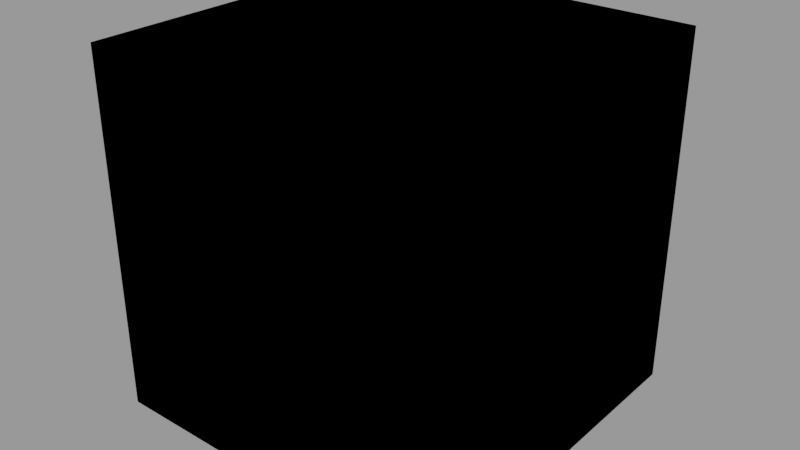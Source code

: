 # Source: Water.blend  (saved by Blender 3.4.6; exported with 4.5.12 LTS)
import bpy
from mathutils import Matrix  # noqa: F401  (used for matrix-valued properties, if any)

bpy.ops.wm.read_factory_settings(use_empty=True)
scene = bpy.context.scene
scene.name = 'HDRIMAKER_RenderScene'

# ---- materials (node trees are filled in below, after node groups)
mat_water = bpy.data.materials.new('Water')
mat_water.use_transparent_shadow = False

# ---- node groups
ng_e_pbr_utility_animation_linear = bpy.data.node_groups.new('E_PBR_Utility_Animation_Linear', 'ShaderNodeTree')
_s = ng_e_pbr_utility_animation_linear.interface.new_socket(name='Linear', in_out='OUTPUT', socket_type='NodeSocketFloat')
_s.default_value = 0.218
_s = ng_e_pbr_utility_animation_linear.interface.new_socket(name='Rotation', in_out='OUTPUT', socket_type='NodeSocketFloat')
_s = ng_e_pbr_utility_animation_linear.interface.new_socket(name='Animation Speed', in_out='INPUT', socket_type='NodeSocketFloat')
_s = ng_e_pbr_utility_animation_linear.interface.new_socket(name='Phase', in_out='INPUT', socket_type='NodeSocketFloat')
_s.default_value = 1.0
_s.min_value = 0.1
_s.max_value = 1e+04
_N = ng_e_pbr_utility_animation_linear.nodes; _L = ng_e_pbr_utility_animation_linear.links
n0 = _N.new('NodeFrame'); n0.name = 'Frame'; n0.location = (-811, -50)
n0.label = 'Factor : If you want to duplicate this node group'
n0.width = 501
n0.shrink = False
n1 = _N.new('ShaderNodeValue'); n1.name = 'Animation.001'; n1.location = (-260, -240)
n1.outputs[0].default_value = 0.001
n2 = _N.new('ShaderNodeMath'); n2.name = 'Math'; n2.location = (-60, 20)
n2.operation = 'MULTIPLY'
n2.inputs[2].default_value = 0.0
n3 = _N.new('ShaderNodeMath'); n3.name = 'Math.001'; n3.location = (140, -20)
n3.inputs[2].default_value = 0.0
n4 = _N.new('NodeGroupInput'); n4.name = 'Group Input'; n4.location = (291, -110)
n5 = _N.new('NodeGroupOutput'); n5.name = 'Output'; n5.location = (520, -20)
n6 = _N.new('ShaderNodeMath'); n6.name = 'Math.002'; n6.location = (340, -160)
n6.operation = 'MULTIPLY'
n6.inputs[1].default_value = 100.0
n6.inputs[2].default_value = 0.0
n4.parent = n0
_L.new(n2.outputs[0], n3.inputs[0])
_L.new(n1.outputs[0], n2.inputs[1])
_L.new(n4.outputs[0], n2.inputs[0])
_L.new(n3.outputs[0], n5.inputs[0])
_L.new(n4.outputs[1], n3.inputs[1])
_L.new(n3.outputs[0], n6.inputs[0])
_L.new(n6.outputs[0], n5.inputs[1])
n5.is_active_output = True
ng_water = bpy.data.node_groups.new('Water', 'ShaderNodeTree')
_s = ng_water.interface.new_socket(name='Normal', in_out='OUTPUT', socket_type='NodeSocketVector')
_s.hide_value = True
_s = ng_water.interface.new_socket(name='Strength', in_out='INPUT', socket_type='NodeSocketFloat')
_s.subtype = 'FACTOR'
_s.default_value = 0.1
_s.min_value = 0.05
_s.max_value = 1.0
_s.description = 'Adjusts the strength of the Bump effect'
_s = ng_water.interface.new_socket(name='Wave Speed', in_out='INPUT', socket_type='NodeSocketFloat')
_s.default_value = 1.0
_s.min_value = 0.0
_s.description = 'Adjusts the speed of wave motion'
_s = ng_water.interface.new_socket(name='Flowing Water', in_out='INPUT', socket_type='NodeSocketFloat')
_s.min_value = 0.0
_s.description = 'Adjust water flow in one direction (Use Flow Direction to Chang'
_s = ng_water.interface.new_socket(name='Reverse', in_out='INPUT', socket_type='NodeSocketInt')
_s.default_value = -1
_s.min_value = -1
_s.max_value = 1
_s.description = 'Reverses the water flow in the opposite direction'
_s = ng_water.interface.new_socket(name='Flow Direction', in_out='INPUT', socket_type='NodeSocketFloat')
_s.subtype = 'ANGLE'
_s.description = "Adjust the direction of the water flow (Needs 'Flowing Water' t"
_s = ng_water.interface.new_socket(name='Scale', in_out='INPUT', socket_type='NodeSocketFloat')
_s.default_value = 1.0
_s.min_value = 0.1
_s.description = 'Adjust the wave scale'
_N = ng_water.nodes; _L = ng_water.links
n0 = _N.new('NodeFrame'); n0.name = 'Frame.002'; n0.location = (-938, -162)
n0.label = 'Water Speed '
n0.width = 76
n1 = _N.new('NodeFrame'); n1.name = 'Frame.001'; n1.location = (-938, -62)
n1.label = 'Reverse '
n1.width = 76
n2 = _N.new('NodeFrame'); n2.name = 'Frame'; n2.location = (-938, 38)
n2.label = 'Flowing water '
n2.width = 76
n3 = _N.new('NodeFrame'); n3.name = 'Frame.004'; n3.location = (-936, -271)
n3.label = 'Flow Direction '
n3.width = 76
n4 = _N.new('NodeFrame'); n4.name = 'Frame.003'; n4.location = (-938, -382)
n4.label = 'Scale '
n4.width = 76
n5 = _N.new('ShaderNodeMath'); n5.name = 'Math.002'; n5.location = (-800, -60)
n5.width = 100
n5.hide = True
n5.operation = 'MULTIPLY'
n5.inputs[2].default_value = 0.0
n6 = _N.new('ShaderNodeMath'); n6.name = 'Math.007'; n6.location = (-680, -60)
n6.width = 100
n6.hide = True
n6.operation = 'MULTIPLY'
n6.inputs[1].default_value = 2.0
n6.inputs[2].default_value = 0.0
n7 = _N.new('ShaderNodeMath'); n7.name = 'Math.003'; n7.location = (-680, -100)
n7.width = 100
n7.hide = True
n7.operation = 'MULTIPLY'
n7.inputs[1].default_value = 5.0
n7.inputs[2].default_value = 0.0
n8 = _N.new('ShaderNodeGroup'); n8.name = 'E_PBR_Utility_Animation_Linear'; n8.location = (-560, -100)
n8.label = 'Animation Linear'
n8.width = 60
n8.hide = True
n8.node_tree = ng_e_pbr_utility_animation_linear
n8.inputs[1].default_value = 0.0
n9 = _N.new('ShaderNodeCombineXYZ'); n9.name = 'Location'; n9.location = (-480, -80)
n9.label = 'Location'
n9.width = 100
n9.hide = True
n10 = _N.new('ShaderNodeNewGeometry'); n10.name = 'Geometry'; n10.location = (-480, -20)
n10.width = 100
n10.hide = True
n11 = _N.new('NodeReroute'); n11.name = 'Reroute.006'; n11.location = (80, -20)
n11.width = 16
n11.socket_idname = 'NodeSocketVector'
n12 = _N.new('ShaderNodeGroup'); n12.name = 'E_PBR_Utility_Animation_Linear.002'; n12.location = (-560, -60)
n12.label = 'Animation Linear'
n12.width = 60
n12.hide = True
n12.node_tree = ng_e_pbr_utility_animation_linear
n12.inputs[1].default_value = 0.0
n13 = _N.new('ShaderNodeCombineXYZ'); n13.name = 'Combine XYZ'; n13.location = (-480, -140)
n13.width = 100
n13.hide = True
n14 = _N.new('ShaderNodeMath'); n14.name = 'Math.005'; n14.location = (-480, -180)
n14.width = 100
n14.hide = True
n14.inputs[1].default_value = 0.01
n14.inputs[2].default_value = 0.0
n15 = _N.new('NodeReroute'); n15.name = 'Reroute.004'; n15.location = (38, -38)
n15.width = 16
n15.socket_idname = 'NodeSocketFloat'
n16 = _N.new('NodeReroute'); n16.name = 'Reroute.002'; n16.location = (38, -38)
n16.width = 16
n16.socket_idname = 'NodeSocketInt'
n17 = _N.new('NodeReroute'); n17.name = 'Reroute.001'; n17.location = (38, -38)
n17.width = 16
n17.socket_idname = 'NodeSocketFloat'
n18 = _N.new('NodeReroute'); n18.name = 'Reroute.005'; n18.location = (38, -38)
n18.width = 16
n18.socket_idname = 'NodeSocketFloatAngle'
n19 = _N.new('NodeReroute'); n19.name = 'Reroute.003'; n19.location = (38, -38)
n19.width = 16
n19.socket_idname = 'NodeSocketFloat'
n20 = _N.new('NodeGroupInput'); n20.name = 'Group Input'; n20.location = (-1260, -120)
n21 = _N.new('NodeReroute'); n21.name = 'Reroute'; n21.location = (-120, -20)
n21.width = 16
n21.socket_idname = 'NodeSocketVector'
n22 = _N.new('ShaderNodeTexNoise'); n22.name = 'Noise Texture.001'; n22.location = (-60, 220)
n22.inputs[2].default_value = 1.0
n22.inputs[3].default_value = 3.0
n22.inputs[4].default_value = 0.55
n23 = _N.new('ShaderNodeMix'); n23.name = 'Mix.002'; n23.location = (140, 220)
n23.data_type = 'RGBA'
n23.inputs[0].default_value = 0.6
n24 = _N.new('ShaderNodeTexVoronoi'); n24.name = 'Voronoi Texture'; n24.location = (340, 220)
n24.feature = 'SMOOTH_F1'
n24.inputs[2].default_value = 3.0
n24.inputs[6].default_value = 0.15
n25 = _N.new('ShaderNodeTexNoise'); n25.name = 'Noise Texture'; n25.location = (340, -60)
n25.inputs[3].default_value = 4.0
n25.inputs[4].default_value = 0.27
n25.inputs[8].default_value = 0.1
n26 = _N.new('ShaderNodeRGBToBW'); n26.name = 'RGB to BW'; n26.location = (760, 100)
n27 = _N.new('ShaderNodeMix'); n27.name = 'Mix.001'; n27.location = (560, 100)
n27.data_type = 'RGBA'
n27.blend_type = 'OVERLAY'
n27.clamp_result = True
n27.inputs[0].default_value = 1.0
n28 = _N.new('NodeGroupInput'); n28.name = 'Group Input.001'; n28.location = (760, 220)
n29 = _N.new('ShaderNodeMapping'); n29.name = 'Mapping'; n29.location = (-300, 0)
n29.label = 'Mapping'
n29.width = 153
n30 = _N.new('ShaderNodeBump'); n30.name = 'Bump'; n30.location = (960, 260)
n30.inputs[1].default_value = 1.0
n30.inputs[2].default_value = 1.0
n31 = _N.new('NodeGroupOutput'); n31.name = 'Group Output'; n31.location = (1140, 260)
n15.parent = n0
n16.parent = n1
n17.parent = n2
n18.parent = n3
n19.parent = n4
_L.new(n5.outputs[0], n6.inputs[0])
_L.new(n16.outputs[0], n5.inputs[1])
_L.new(n23.outputs[2], n24.inputs[0])
_L.new(n22.outputs[1], n23.inputs[6])
_L.new(n25.outputs[1], n27.inputs[7])
_L.new(n7.outputs[0], n8.inputs[0])
_L.new(n24.outputs[0], n27.inputs[6])
_L.new(n6.outputs[0], n12.inputs[0])
_L.new(n15.outputs[0], n7.inputs[0])
_L.new(n19.outputs[0], n14.inputs[0])
_L.new(n17.outputs[0], n5.inputs[0])
_L.new(n9.outputs[0], n29.inputs[1])
_L.new(n10.outputs[0], n29.inputs[0])
_L.new(n12.outputs[0], n9.inputs[0])
_L.new(n8.outputs[0], n9.inputs[2])
_L.new(n11.outputs[0], n25.inputs[0])
_L.new(n21.outputs[0], n22.inputs[0])
_L.new(n11.outputs[0], n23.inputs[7])
_L.new(n14.outputs[0], n29.inputs[3])
_L.new(n13.outputs[0], n29.inputs[2])
_L.new(n20.outputs[1], n15.inputs[0])
_L.new(n20.outputs[5], n19.inputs[0])
_L.new(n20.outputs[2], n17.inputs[0])
_L.new(n29.outputs[0], n21.inputs[0])
_L.new(n21.outputs[0], n11.inputs[0])
_L.new(n27.outputs[2], n26.inputs[0])
_L.new(n26.outputs[0], n30.inputs[3])
_L.new(n30.outputs[0], n31.inputs[0])
_L.new(n28.outputs[0], n30.inputs[0])
_L.new(n20.outputs[3], n16.inputs[0])
_L.new(n20.outputs[4], n18.inputs[0])
_L.new(n18.outputs[0], n13.inputs[2])
n31.is_active_output = True

# ---- material node trees
mat_water.use_nodes = True; mat_water.node_tree.nodes.clear()
_N = mat_water.node_tree.nodes; _L = mat_water.node_tree.links
n0 = _N.new('ShaderNodeGroup'); n0.name = 'Water'; n0.location = (-125, 100)
n0.label = 'Water'
n0.width = 150
n0.node_tree = ng_water
n0.inputs[0].default_value = 0.1
n0.inputs[1].default_value = 1.0
n0.inputs[2].default_value = 0.0
n0.inputs[3].default_value = -1
n0.inputs[4].default_value = 0.0
n0.inputs[5].default_value = 1.0

# ---- meshes
me_water = bpy.data.meshes.new('Water')
me_water.from_pydata([(-0.5, -0.5, -0.5), (-0.5, -0.5, 0.5), (-0.5, 0.5, -0.5), (-0.5, 0.5, 0.5), (0.5, -0.5, -0.5), (0.5, -0.5, 0.5), (0.5, 0.5, -0.5), (0.5, 0.5, 0.5)], [], [(0, 1, 3, 2), (2, 3, 7, 6), (6, 7, 5, 4), (4, 5, 1, 0), (2, 6, 4, 0), (7, 3, 1, 5)])
me_water.materials.append(mat_water)
me_water.update()

# ---- objects
ob_water = bpy.data.objects.new('Water', me_water)

# ---- transforms, parenting, visibility, modifiers, constraints
ob_water.location = (0.0, 0.0, 0.0)

# ---- collection membership
scene.collection.objects.link(ob_water)

# ---- scene / render settings (as saved in the file)
scene.frame_start = 1; scene.frame_end = 250; scene.frame_set(1)
scene.render.engine = 'BLENDER_EEVEE_NEXT'
scene.render.image_settings.exr_codec = 'NONE'
scene.render.simplify_subdivision_render = 0
scene.render.simplify_child_particles_render = 0.0
scene.cycles.sampling_pattern = 'TABULATED_SOBOL'
scene.cycles.use_light_tree = False
scene.view_settings.view_transform = 'Filmic'
bpy.context.view_layer.update()

# ---- added for rendering (the .blend has no active camera and no usable light): camera, sun + grey world if the file has none
cam_auto = bpy.data.cameras.new('AutoCamera')
cam_auto.lens = 50.0
cam_auto.sensor_width = 36.0
cam_auto.clip_end = 1000.0
ob_auto_camera = bpy.data.objects.new('AutoCamera', cam_auto)
scene.collection.objects.link(ob_auto_camera)
ob_auto_camera.location = (1.60254, -1.92304, 1.28203)
ob_auto_camera.rotation_euler = (1.09748, -7.21219e-08, 0.694738)
scene.camera = ob_auto_camera
light_auto_sun = bpy.data.lights.new('AutoSun', 'SUN')
light_auto_sun.energy = 3.0
light_auto_sun.angle = 0.0523599
ob_auto_sun = bpy.data.objects.new('AutoSun', light_auto_sun)
scene.collection.objects.link(ob_auto_sun)
ob_auto_sun.rotation_euler = (0.872665, 0.174533, 0.523599)
if scene.world is None:
    world_auto = bpy.data.worlds.new('AutoWorld')
    world_auto.color = (0.3, 0.3, 0.3)
    scene.world = world_auto
bpy.context.view_layer.update()
